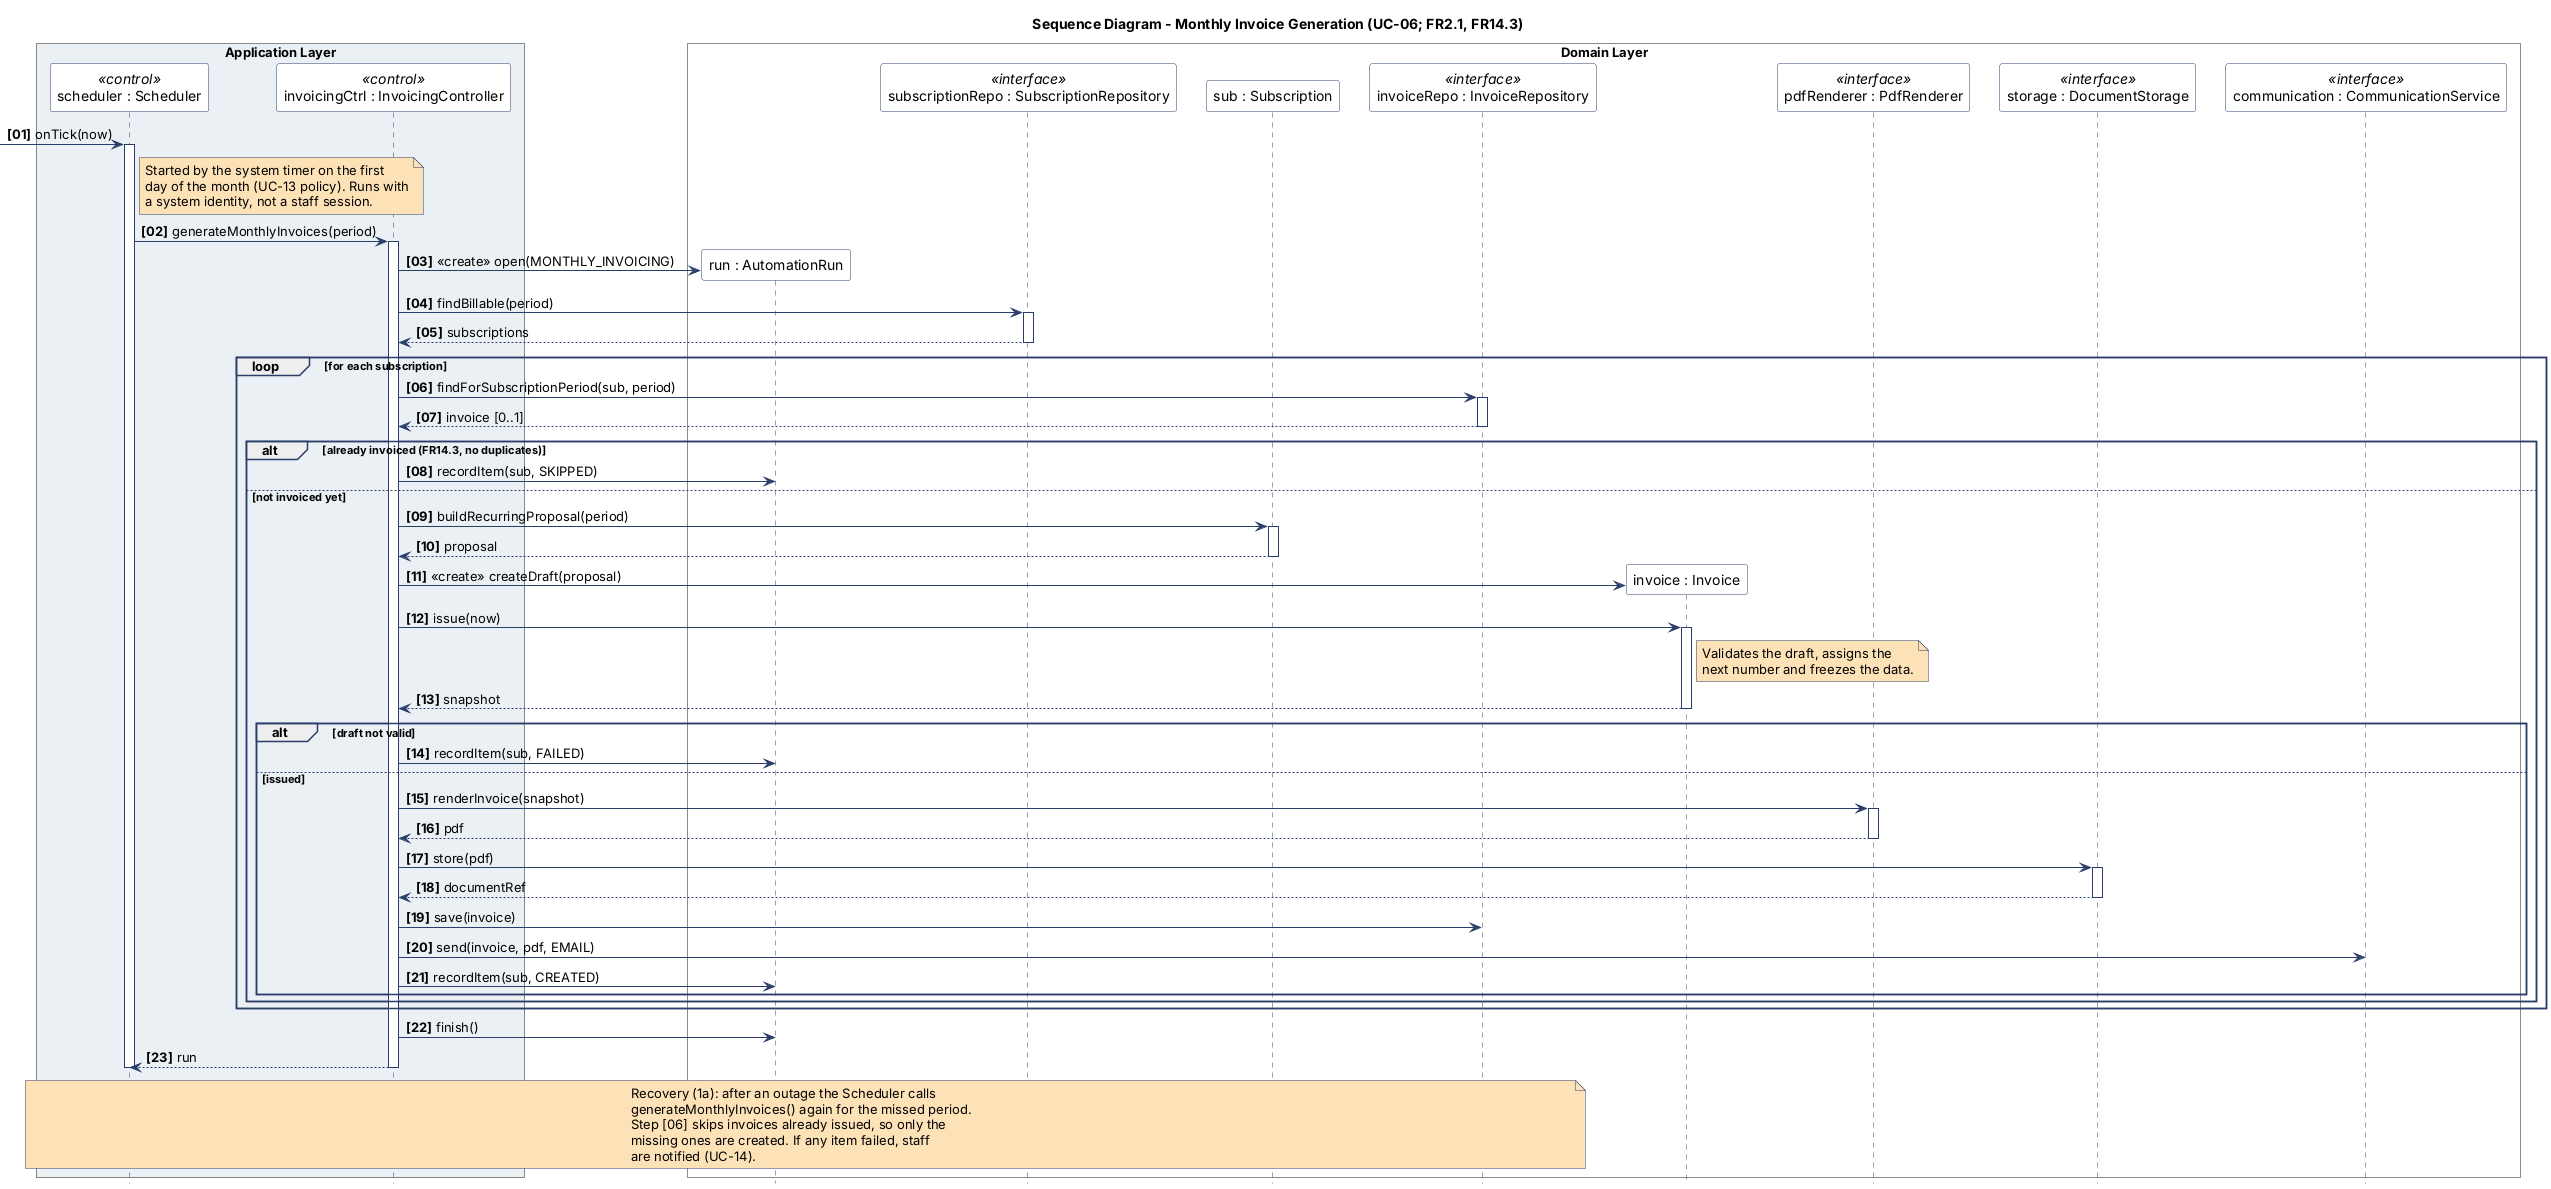

The diagram above was rendered by PlantUML. Its source (embedded in the PNG):
@startuml sequence-monthly-generation
' TurbineH — Internal Invoicing & Payment Tracking System (Submission 2, task #48)
' Sequence diagram for UC-06 "Generate monthly recurring invoices".
' Professor's answer in #27: Time is not an actor; the scenario starts from the
' Scheduler component of the architecture (architecture.md, component diagram).
' Lifelines and operations follow the class diagram (PR #66). Kept short on
' purpose: paused/inactive subscriptions are filtered by findBillable().

skinparam boxPadding 10
skinparam participantPadding 10
skinparam shadowing false
hide footbox

skinparam participant {
    BackgroundColor #FFFFFF
    BorderColor #2B3E6A
    FontColor #000000
}
skinparam ArrowColor #2B3E6A
skinparam sequence {
    LifeLineBorderColor #2B3E6A
    GroupBorderColor #2B3E6A
}
skinparam note {
    BackgroundColor #FDE2B8
    BorderColor #2B3E6A
    FontColor #000000
}

title Sequence Diagram - Monthly Invoice Generation (UC-06; FR2.1, FR14.3)

box "Application Layer" #EBF0F5
    participant Sched as "scheduler : Scheduler" <<control>>
    participant Ctrl as "invoicingCtrl : InvoicingController" <<control>>
end box

box "Domain Layer" #FFFFFF
    participant Run as "run : AutomationRun"
    participant SubRepo as "subscriptionRepo : SubscriptionRepository" <<interface>>
    participant Sub as "sub : Subscription"
    participant InvRepo as "invoiceRepo : InvoiceRepository" <<interface>>
    participant Inv as "invoice : Invoice"
    participant Pdf as "pdfRenderer : PdfRenderer" <<interface>>
    participant Storage as "storage : DocumentStorage" <<interface>>
    participant Comm as "communication : CommunicationService" <<interface>>
end box

autonumber "<b>[00]"

[-> Sched : onTick(now)
activate Sched
note right of Sched
  Started by the system timer on the first
  day of the month (UC-13 policy). Runs with
  a system identity, not a staff session.
end note
Sched -> Ctrl : generateMonthlyInvoices(period)
activate Ctrl

create Run
Ctrl -> Run : <<create>> open(MONTHLY_INVOICING)

Ctrl -> SubRepo : findBillable(period)
activate SubRepo
SubRepo --> Ctrl : subscriptions
deactivate SubRepo

loop for each subscription
    Ctrl -> InvRepo : findForSubscriptionPeriod(sub, period)
    activate InvRepo
    InvRepo --> Ctrl : invoice [0..1]
    deactivate InvRepo

    alt already invoiced (FR14.3, no duplicates)
        Ctrl -> Run : recordItem(sub, SKIPPED)
    else not invoiced yet
        Ctrl -> Sub : buildRecurringProposal(period)
        activate Sub
        Sub --> Ctrl : proposal
        deactivate Sub

        create Inv
        Ctrl -> Inv : <<create>> createDraft(proposal)
        Ctrl -> Inv : issue(now)
        activate Inv
        note right of Inv
          Validates the draft, assigns the
          next number and freezes the data.
        end note
        Inv --> Ctrl : snapshot
        deactivate Inv

        alt draft not valid
            Ctrl -> Run : recordItem(sub, FAILED)
        else issued
            Ctrl -> Pdf : renderInvoice(snapshot)
            activate Pdf
            Pdf --> Ctrl : pdf
            deactivate Pdf
            Ctrl -> Storage : store(pdf)
            activate Storage
            Storage --> Ctrl : documentRef
            deactivate Storage
            Ctrl -> InvRepo : save(invoice)
            Ctrl -> Comm : send(invoice, pdf, EMAIL)
            Ctrl -> Run : recordItem(sub, CREATED)
        end
    end
end

Ctrl -> Run : finish()
Ctrl --> Sched : run
deactivate Ctrl
deactivate Sched

note over Sched, InvRepo
  Recovery (1a): after an outage the Scheduler calls
  generateMonthlyInvoices() again for the missed period.
  Step [06] skips invoices already issued, so only the
  missing ones are created. If any item failed, staff
  are notified (UC-14).
end note

@enduml